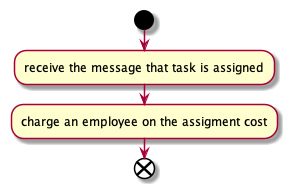

The diagram above was rendered by PlantUML. Its source (embedded in the PNG):
@startuml Handl Async audit log message(task assigned)
    start
    :receive the message that task is assigned;
    :charge an employee on the assigment cost;
    end
@enduml